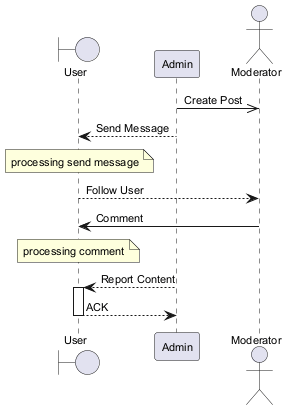

The diagram above was rendered by PlantUML. Its source (embedded in the PNG):
@startuml
skinparam backgroundColor #FFFFFF
skinparam classBackgroundColor #E8F4FA
skinparam classBorderColor #2C7DA0
skinparam defaultFontSize 11
boundary "User" as U
participant "Admin" as A
actor "Moderator" as M
A ->> M : Create Post
A --> U : Send Message
note over U : processing send message
U --> M : Follow User
M -> U : Comment
note over U : processing comment
A --> U : Report Content
activate U
U --> A : ACK
deactivate U
@enduml